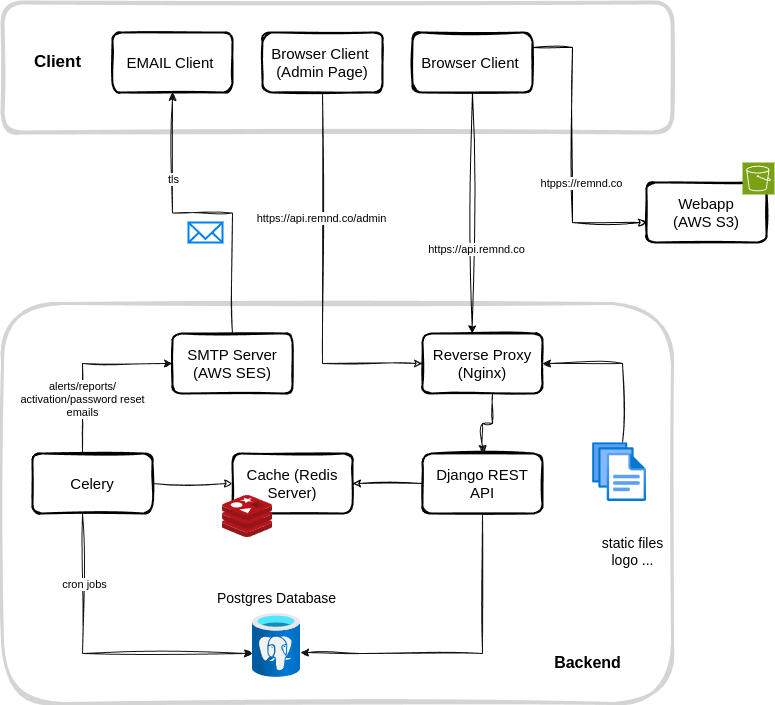

The diagram above was exported from draw.io. Its source (the exported page's mxGraphModel, read from the mxfile embedded in the PNG):
<mxGraphModel dx="1678" dy="941" grid="1" gridSize="10" guides="1" tooltips="1" connect="1" arrows="1" fold="1" page="1" pageScale="1" pageWidth="850" pageHeight="1100" math="0" shadow="0">
  <root>
    <mxCell id="0" />
    <mxCell id="1" parent="0" />
    <mxCell id="wUP5UHvQUb5VdhlJ2hHu-35" value="" style="rounded=1;whiteSpace=wrap;html=1;strokeWidth=4;fillWeight=4;hachureGap=8;hachureAngle=45;sketch=1;fillColor=none;strokeColor=#D4D4D4;" parent="1" vertex="1">
      <mxGeometry x="30" y="90" width="670" height="130" as="geometry" />
    </mxCell>
    <mxCell id="wUP5UHvQUb5VdhlJ2hHu-33" value="" style="rounded=1;whiteSpace=wrap;html=1;strokeWidth=3;fillWeight=4;hachureGap=8;hachureAngle=45;fillColor=none;strokeColor=#D4D4D4;sketch=1;curveFitting=1;jiggle=2;" parent="1" vertex="1">
      <mxGeometry x="30" y="391" width="670" height="400" as="geometry" />
    </mxCell>
    <mxCell id="wUP5UHvQUb5VdhlJ2hHu-1" value="" style="image;aspect=fixed;html=1;points=[];align=center;fontSize=12;image=img/lib/azure2/databases/Azure_Database_PostgreSQL_Server.svg;" parent="1" vertex="1">
      <mxGeometry x="280" y="701" width="48" height="64" as="geometry" />
    </mxCell>
    <mxCell id="wUP5UHvQUb5VdhlJ2hHu-29" style="edgeStyle=orthogonalEdgeStyle;rounded=0;orthogonalLoop=1;jettySize=auto;html=1;entryX=1;entryY=0.5;entryDx=0;entryDy=0;sketch=1;curveFitting=1;jiggle=2;strokeWidth=1;strokeColor=#010105;" parent="1" source="wUP5UHvQUb5VdhlJ2hHu-3" target="wUP5UHvQUb5VdhlJ2hHu-5" edge="1">
      <mxGeometry relative="1" as="geometry" />
    </mxCell>
    <mxCell id="wUP5UHvQUb5VdhlJ2hHu-3" value="&lt;font face=&quot;Helvetica&quot; style=&quot;color: rgb(0, 0, 0); font-size: 15px;&quot;&gt;Django REST&lt;br&gt;API&lt;/font&gt;" style="rounded=1;whiteSpace=wrap;html=1;strokeWidth=2;fillWeight=4;hachureGap=8;hachureAngle=45;sketch=1;" parent="1" vertex="1">
      <mxGeometry x="450" y="541" width="120" height="60" as="geometry" />
    </mxCell>
    <mxCell id="wUP5UHvQUb5VdhlJ2hHu-36" style="edgeStyle=orthogonalEdgeStyle;rounded=0;orthogonalLoop=1;jettySize=auto;html=1;entryX=0;entryY=0.5;entryDx=0;entryDy=0;sketch=1;curveFitting=1;jiggle=2;strokeWidth=1;strokeColor=light-dark(#141414, #a8a8ff);" parent="1" source="wUP5UHvQUb5VdhlJ2hHu-4" target="wUP5UHvQUb5VdhlJ2hHu-7" edge="1">
      <mxGeometry relative="1" as="geometry">
        <Array as="points">
          <mxPoint x="110" y="451" />
        </Array>
      </mxGeometry>
    </mxCell>
    <mxCell id="WvSUzjhHN7cA65cUpvEl-17" value="alerts/reports/&lt;br&gt;activation/password reset&lt;br&gt;emails" style="edgeLabel;html=1;align=center;verticalAlign=middle;resizable=0;points=[];" vertex="1" connectable="0" parent="wUP5UHvQUb5VdhlJ2hHu-36">
      <mxGeometry x="-0.3926" y="1" relative="1" as="geometry">
        <mxPoint as="offset" />
      </mxGeometry>
    </mxCell>
    <mxCell id="wUP5UHvQUb5VdhlJ2hHu-4" value="&lt;font face=&quot;Helvetica&quot; style=&quot;color: rgb(0, 0, 0); font-size: 15px;&quot;&gt;Celery&lt;/font&gt;" style="rounded=1;whiteSpace=wrap;html=1;strokeWidth=2;fillWeight=4;hachureGap=8;hachureAngle=45;sketch=1;" parent="1" vertex="1">
      <mxGeometry x="60" y="541" width="120" height="60" as="geometry" />
    </mxCell>
    <mxCell id="wUP5UHvQUb5VdhlJ2hHu-30" style="edgeStyle=orthogonalEdgeStyle;rounded=0;orthogonalLoop=1;jettySize=auto;html=1;entryX=1;entryY=0.5;entryDx=0;entryDy=0;sketch=1;curveFitting=1;jiggle=2;strokeWidth=1;strokeColor=light-dark(#141414, #a8a8ff);startArrow=classic;startFill=0;endArrow=none;" parent="1" source="wUP5UHvQUb5VdhlJ2hHu-5" target="wUP5UHvQUb5VdhlJ2hHu-4" edge="1">
      <mxGeometry relative="1" as="geometry" />
    </mxCell>
    <mxCell id="wUP5UHvQUb5VdhlJ2hHu-5" value="&lt;font face=&quot;Helvetica&quot; style=&quot;color: rgb(0, 0, 0); font-size: 15px;&quot;&gt;Cache (Redis Server)&lt;/font&gt;" style="rounded=1;whiteSpace=wrap;html=1;strokeWidth=2;fillWeight=4;hachureGap=8;hachureAngle=45;sketch=1;" parent="1" vertex="1">
      <mxGeometry x="260" y="541" width="120" height="60" as="geometry" />
    </mxCell>
    <mxCell id="wUP5UHvQUb5VdhlJ2hHu-6" value="" style="image;sketch=0;aspect=fixed;html=1;points=[];align=center;fontSize=12;image=img/lib/mscae/Cache_Redis_Product.svg;" parent="1" vertex="1">
      <mxGeometry x="250" y="583" width="50" height="42" as="geometry" />
    </mxCell>
    <mxCell id="WvSUzjhHN7cA65cUpvEl-5" style="edgeStyle=orthogonalEdgeStyle;rounded=0;orthogonalLoop=1;jettySize=auto;html=1;startArrow=none;startFill=0;sketch=1;curveFitting=1;jiggle=2;strokeWidth=1;strokeColor=light-dark(#141414, #a8a8ff);" edge="1" parent="1" source="wUP5UHvQUb5VdhlJ2hHu-7" target="wUP5UHvQUb5VdhlJ2hHu-16">
      <mxGeometry relative="1" as="geometry" />
    </mxCell>
    <mxCell id="WvSUzjhHN7cA65cUpvEl-6" value="tls" style="edgeLabel;html=1;align=center;verticalAlign=middle;resizable=0;points=[];" vertex="1" connectable="0" parent="WvSUzjhHN7cA65cUpvEl-5">
      <mxGeometry x="0.2282" y="-1" relative="1" as="geometry">
        <mxPoint x="-1" y="-30" as="offset" />
      </mxGeometry>
    </mxCell>
    <mxCell id="wUP5UHvQUb5VdhlJ2hHu-7" value="&lt;font face=&quot;Helvetica&quot; style=&quot;color: rgb(0, 0, 0); font-size: 15px;&quot;&gt;SMTP Server&lt;br&gt;(AWS SES)&lt;/font&gt;" style="rounded=1;whiteSpace=wrap;html=1;strokeWidth=2;fillWeight=4;hachureGap=8;hachureAngle=45;sketch=1;" parent="1" vertex="1">
      <mxGeometry x="200" y="421" width="120" height="60" as="geometry" />
    </mxCell>
    <mxCell id="wUP5UHvQUb5VdhlJ2hHu-26" style="edgeStyle=orthogonalEdgeStyle;rounded=0;orthogonalLoop=1;jettySize=auto;html=1;entryX=0.5;entryY=0;entryDx=0;entryDy=0;startArrow=none;startFill=0;sketch=1;curveFitting=1;jiggle=2;strokeWidth=1;strokeColor=light-dark(#141414, #a8a8ff);" parent="1" source="wUP5UHvQUb5VdhlJ2hHu-8" target="wUP5UHvQUb5VdhlJ2hHu-3" edge="1">
      <mxGeometry relative="1" as="geometry">
        <Array as="points">
          <mxPoint x="520" y="511" />
          <mxPoint x="510" y="511" />
        </Array>
      </mxGeometry>
    </mxCell>
    <mxCell id="WvSUzjhHN7cA65cUpvEl-9" style="edgeStyle=orthogonalEdgeStyle;rounded=0;orthogonalLoop=1;jettySize=auto;html=1;entryX=0.5;entryY=1;entryDx=0;entryDy=0;startArrow=classic;startFill=0;sketch=1;curveFitting=1;jiggle=2;strokeWidth=1;strokeColor=light-dark(#141414, #a8a8ff);endArrow=none;" edge="1" parent="1" source="wUP5UHvQUb5VdhlJ2hHu-8" target="WvSUzjhHN7cA65cUpvEl-8">
      <mxGeometry relative="1" as="geometry" />
    </mxCell>
    <mxCell id="WvSUzjhHN7cA65cUpvEl-10" value="https://api.remnd.co/admin" style="edgeLabel;html=1;align=center;verticalAlign=middle;resizable=0;points=[];" vertex="1" connectable="0" parent="WvSUzjhHN7cA65cUpvEl-9">
      <mxGeometry x="0.3279" y="2" relative="1" as="geometry">
        <mxPoint as="offset" />
      </mxGeometry>
    </mxCell>
    <mxCell id="wUP5UHvQUb5VdhlJ2hHu-8" value="&lt;font face=&quot;Helvetica&quot; style=&quot;color: rgb(0, 0, 0); font-size: 15px;&quot;&gt;Reverse Proxy&lt;br&gt;(Nginx)&lt;/font&gt;" style="rounded=1;whiteSpace=wrap;html=1;strokeWidth=2;fillWeight=4;hachureGap=8;hachureAngle=45;sketch=1;" parent="1" vertex="1">
      <mxGeometry x="450" y="421" width="120" height="60" as="geometry" />
    </mxCell>
    <mxCell id="WvSUzjhHN7cA65cUpvEl-21" style="edgeStyle=orthogonalEdgeStyle;rounded=0;orthogonalLoop=1;jettySize=auto;html=1;entryX=1;entryY=0.25;entryDx=0;entryDy=0;startArrow=classic;startFill=0;endArrow=none;sketch=1;curveFitting=1;jiggle=2;" edge="1" parent="1" source="wUP5UHvQUb5VdhlJ2hHu-9" target="wUP5UHvQUb5VdhlJ2hHu-10">
      <mxGeometry relative="1" as="geometry">
        <Array as="points">
          <mxPoint x="600" y="310" />
          <mxPoint x="600" y="135" />
        </Array>
      </mxGeometry>
    </mxCell>
    <mxCell id="WvSUzjhHN7cA65cUpvEl-23" value="htpps://remnd.co" style="edgeLabel;html=1;align=center;verticalAlign=middle;resizable=0;points=[];" vertex="1" connectable="0" parent="WvSUzjhHN7cA65cUpvEl-21">
      <mxGeometry x="-0.5415" y="-3" relative="1" as="geometry">
        <mxPoint y="-37" as="offset" />
      </mxGeometry>
    </mxCell>
    <mxCell id="wUP5UHvQUb5VdhlJ2hHu-9" value="&lt;span style=&quot;font-size: 15px;&quot;&gt;Webapp&lt;/span&gt;&lt;div&gt;&lt;span style=&quot;font-size: 15px;&quot;&gt;(AWS S3)&lt;/span&gt;&lt;/div&gt;" style="rounded=1;whiteSpace=wrap;html=1;strokeWidth=2;fillWeight=4;hachureGap=8;hachureAngle=45;sketch=1;" parent="1" vertex="1">
      <mxGeometry x="674" y="270" width="120" height="60" as="geometry" />
    </mxCell>
    <mxCell id="wUP5UHvQUb5VdhlJ2hHu-10" value="&lt;span style=&quot;font-size: 15px;&quot;&gt;Browser Client&amp;nbsp;&lt;/span&gt;" style="rounded=1;whiteSpace=wrap;html=1;strokeWidth=2;fillWeight=4;hachureGap=8;hachureAngle=45;sketch=1;" parent="1" vertex="1">
      <mxGeometry x="440" y="120" width="120" height="60" as="geometry" />
    </mxCell>
    <mxCell id="wUP5UHvQUb5VdhlJ2hHu-12" value="" style="sketch=0;points=[[0,0,0],[0.25,0,0],[0.5,0,0],[0.75,0,0],[1,0,0],[0,1,0],[0.25,1,0],[0.5,1,0],[0.75,1,0],[1,1,0],[0,0.25,0],[0,0.5,0],[0,0.75,0],[1,0.25,0],[1,0.5,0],[1,0.75,0]];outlineConnect=0;fontColor=#232F3E;fillColor=#7AA116;strokeColor=#ffffff;dashed=0;verticalLabelPosition=bottom;verticalAlign=top;align=center;html=1;fontSize=12;fontStyle=0;aspect=fixed;shape=mxgraph.aws4.resourceIcon;resIcon=mxgraph.aws4.s3;" parent="1" vertex="1">
      <mxGeometry x="770" y="250" width="32" height="32" as="geometry" />
    </mxCell>
    <mxCell id="wUP5UHvQUb5VdhlJ2hHu-28" style="edgeStyle=orthogonalEdgeStyle;rounded=0;orthogonalLoop=1;jettySize=auto;html=1;entryX=1;entryY=0.5;entryDx=0;entryDy=0;sketch=1;curveFitting=1;jiggle=2;strokeWidth=1;strokeColor=light-dark(#141414, #a8a8ff);" parent="1" source="wUP5UHvQUb5VdhlJ2hHu-13" target="wUP5UHvQUb5VdhlJ2hHu-8" edge="1">
      <mxGeometry relative="1" as="geometry">
        <Array as="points">
          <mxPoint x="650" y="451" />
        </Array>
      </mxGeometry>
    </mxCell>
    <mxCell id="wUP5UHvQUb5VdhlJ2hHu-13" value="" style="image;aspect=fixed;html=1;points=[];align=center;fontSize=12;image=img/lib/azure2/general/Files.svg;" parent="1" vertex="1">
      <mxGeometry x="620" y="530" width="54" height="59.06" as="geometry" />
    </mxCell>
    <mxCell id="wUP5UHvQUb5VdhlJ2hHu-14" value="&lt;font style=&quot;font-size: 14px;&quot;&gt;&lt;br&gt;static files&lt;br&gt;logo ...&lt;/font&gt;" style="text;html=1;align=center;verticalAlign=middle;resizable=0;points=[];autosize=1;strokeColor=none;fillColor=none;" parent="1" vertex="1">
      <mxGeometry x="620" y="601" width="80" height="60" as="geometry" />
    </mxCell>
    <mxCell id="wUP5UHvQUb5VdhlJ2hHu-15" value="" style="html=1;verticalLabelPosition=bottom;align=center;labelBackgroundColor=#ffffff;verticalAlign=top;strokeWidth=2;strokeColor=#0080F0;shadow=0;dashed=0;shape=mxgraph.ios7.icons.mail;" parent="1" vertex="1">
      <mxGeometry x="216" y="310" width="34" height="20" as="geometry" />
    </mxCell>
    <mxCell id="wUP5UHvQUb5VdhlJ2hHu-16" value="&lt;span style=&quot;font-size: 15px;&quot;&gt;EMAIL Client&amp;nbsp;&lt;/span&gt;" style="rounded=1;whiteSpace=wrap;html=1;strokeWidth=2;fillWeight=4;hachureGap=8;hachureAngle=45;sketch=1;" parent="1" vertex="1">
      <mxGeometry x="140" y="120" width="120" height="60" as="geometry" />
    </mxCell>
    <mxCell id="wUP5UHvQUb5VdhlJ2hHu-31" style="edgeStyle=orthogonalEdgeStyle;rounded=0;orthogonalLoop=1;jettySize=auto;html=1;entryX=1;entryY=0.609;entryDx=0;entryDy=0;entryPerimeter=0;startArrow=none;startFill=0;sketch=1;curveFitting=1;jiggle=2;strokeWidth=1;strokeColor=light-dark(#141414, #a8a8ff);endArrow=classic;endFill=1;" parent="1" source="wUP5UHvQUb5VdhlJ2hHu-3" target="wUP5UHvQUb5VdhlJ2hHu-1" edge="1">
      <mxGeometry relative="1" as="geometry">
        <Array as="points">
          <mxPoint x="510" y="741" />
          <mxPoint x="389" y="741" />
          <mxPoint x="389" y="740" />
        </Array>
      </mxGeometry>
    </mxCell>
    <mxCell id="wUP5UHvQUb5VdhlJ2hHu-32" style="edgeStyle=orthogonalEdgeStyle;rounded=0;orthogonalLoop=1;jettySize=auto;html=1;entryX=0;entryY=0.625;entryDx=0;entryDy=0;entryPerimeter=0;startArrow=none;startFill=0;sketch=1;curveFitting=1;jiggle=2;strokeWidth=1;strokeColor=light-dark(#141414, #a8a8ff);" parent="1" source="wUP5UHvQUb5VdhlJ2hHu-4" target="wUP5UHvQUb5VdhlJ2hHu-1" edge="1">
      <mxGeometry relative="1" as="geometry">
        <Array as="points">
          <mxPoint x="110" y="741" />
        </Array>
      </mxGeometry>
    </mxCell>
    <mxCell id="WvSUzjhHN7cA65cUpvEl-16" value="cron jobs" style="edgeLabel;html=1;align=center;verticalAlign=middle;resizable=0;points=[];" vertex="1" connectable="0" parent="wUP5UHvQUb5VdhlJ2hHu-32">
      <mxGeometry x="-0.5409" y="1" relative="1" as="geometry">
        <mxPoint as="offset" />
      </mxGeometry>
    </mxCell>
    <mxCell id="wUP5UHvQUb5VdhlJ2hHu-34" value="&lt;font style=&quot;font-size: 16px;&quot;&gt;&lt;b&gt;Backend&lt;/b&gt;&lt;/font&gt;" style="text;html=1;align=center;verticalAlign=middle;resizable=0;points=[];autosize=1;strokeColor=none;fillColor=none;" parent="1" vertex="1">
      <mxGeometry x="570" y="735" width="90" height="30" as="geometry" />
    </mxCell>
    <mxCell id="wUP5UHvQUb5VdhlJ2hHu-37" value="&lt;font style=&quot;font-size: 17px;&quot;&gt;Client&lt;/font&gt;" style="text;html=1;align=center;verticalAlign=middle;resizable=0;points=[];autosize=1;strokeColor=none;fillColor=none;fontStyle=1" parent="1" vertex="1">
      <mxGeometry x="50" y="135" width="70" height="30" as="geometry" />
    </mxCell>
    <mxCell id="WvSUzjhHN7cA65cUpvEl-8" value="&lt;span style=&quot;font-size: 15px;&quot;&gt;Browser Client&amp;nbsp;&lt;br&gt;(Admin Page)&lt;/span&gt;" style="rounded=1;whiteSpace=wrap;html=1;strokeWidth=2;fillWeight=4;hachureGap=8;hachureAngle=45;sketch=1;" vertex="1" parent="1">
      <mxGeometry x="290" y="120" width="120" height="60" as="geometry" />
    </mxCell>
    <mxCell id="WvSUzjhHN7cA65cUpvEl-15" value="&lt;font style=&quot;font-size: 14px;&quot;&gt;Postgres Database&lt;/font&gt;" style="text;html=1;align=center;verticalAlign=middle;resizable=0;points=[];autosize=1;strokeColor=none;fillColor=none;" vertex="1" parent="1">
      <mxGeometry x="234" y="671" width="140" height="30" as="geometry" />
    </mxCell>
    <mxCell id="WvSUzjhHN7cA65cUpvEl-20" style="rounded=0;orthogonalLoop=1;jettySize=auto;html=1;entryX=0.414;entryY=0.006;entryDx=0;entryDy=0;entryPerimeter=0;startArrow=none;startFill=0;sketch=1;curveFitting=1;jiggle=2;" edge="1" parent="1" source="wUP5UHvQUb5VdhlJ2hHu-10" target="wUP5UHvQUb5VdhlJ2hHu-8">
      <mxGeometry relative="1" as="geometry" />
    </mxCell>
    <mxCell id="WvSUzjhHN7cA65cUpvEl-24" value="https://api.remnd.co" style="edgeLabel;html=1;align=center;verticalAlign=middle;resizable=0;points=[];" vertex="1" connectable="0" parent="WvSUzjhHN7cA65cUpvEl-20">
      <mxGeometry x="0.3" y="4" relative="1" as="geometry">
        <mxPoint as="offset" />
      </mxGeometry>
    </mxCell>
  </root>
</mxGraphModel>